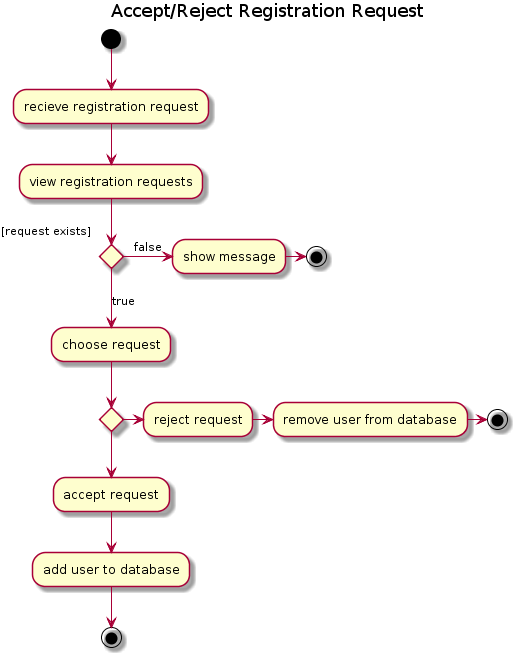

The diagram above was rendered by PlantUML. Its source (embedded in the PNG):
@startuml
title
Accept/Reject Registration Request
end title
(*)  --> "recieve registration request"
"recieve registration request" --> "view registration requests"

If "[request exists]" then
--> [true] "choose request"

If "" then
--> "accept request"
"accept request" --> "add user to database"
"add user to database" --> (*3)

else
-> "reject request"
"reject request" -> "remove user from database"
"remove user from database" -> (*2)
Endif

else
-> [false] "show message"
"show message" -> (*1)

Endif
@enduml